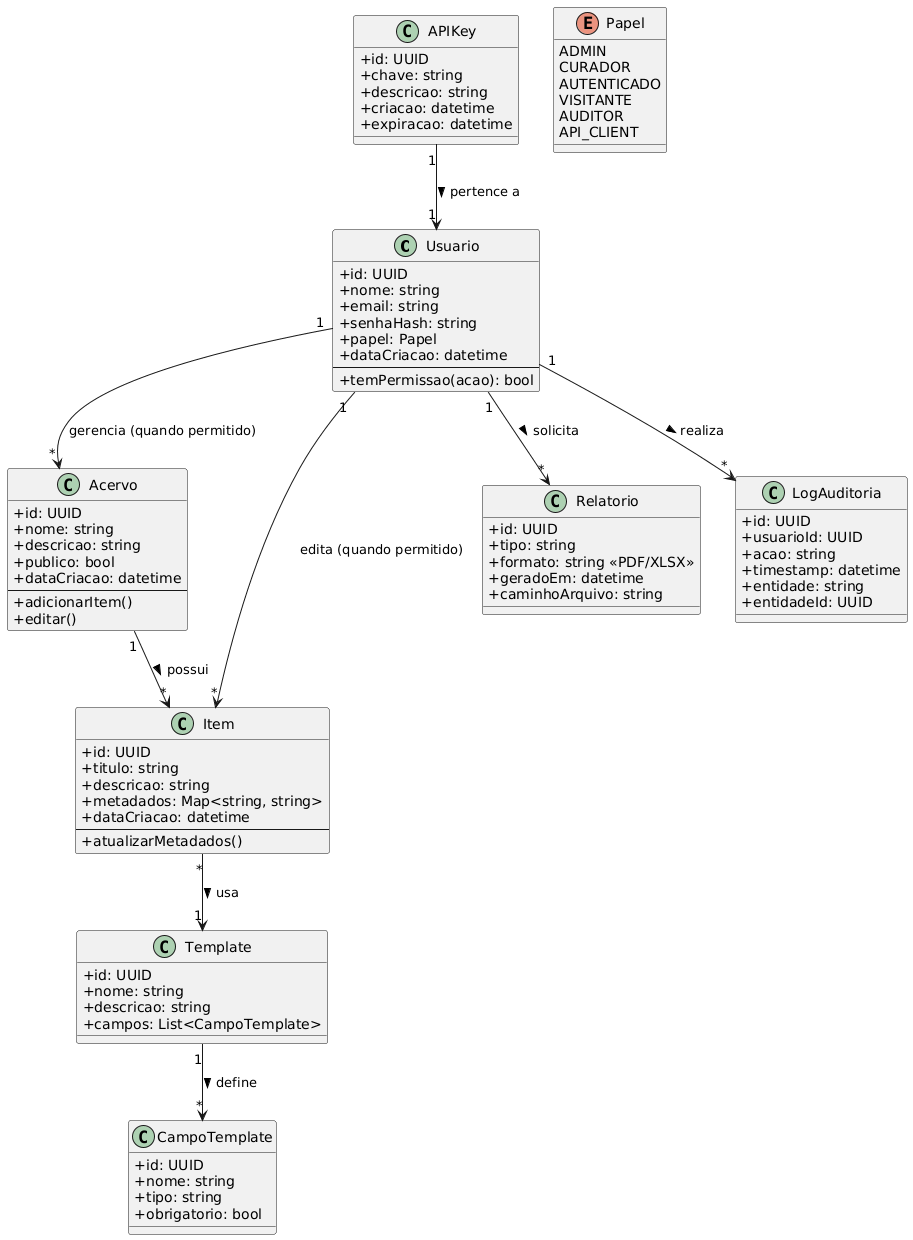

The diagram above was rendered by PlantUML. Its source (embedded in the PNG):
@startuml
skinparam classAttributeIconSize 0
skinparam shadowing false

' ===========================
' CLASSES PRINCIPAIS
' ===========================

class Usuario {
    +id: UUID
    +nome: string
    +email: string
    +senhaHash: string
    +papel: Papel
    +dataCriacao: datetime
    --
    +temPermissao(acao): bool
}

enum Papel {
    ADMIN
    CURADOR
    AUTENTICADO
    VISITANTE
    AUDITOR
    API_CLIENT
}

class Acervo {
    +id: UUID
    +nome: string
    +descricao: string
    +publico: bool
    +dataCriacao: datetime
    --
    +adicionarItem()
    +editar()
}

class Item {
    +id: UUID
    +titulo: string
    +descricao: string
    +metadados: Map<string, string>
    +dataCriacao: datetime
    --
    +atualizarMetadados()
}

class Template {
    +id: UUID
    +nome: string
    +descricao: string
    +campos: List<CampoTemplate>
}

class CampoTemplate {
    +id: UUID
    +nome: string
    +tipo: string
    +obrigatorio: bool
}

class Relatorio {
    +id: UUID
    +tipo: string
    +formato: string <<PDF/XLSX>>
    +geradoEm: datetime
    +caminhoArquivo: string
}

class LogAuditoria {
    +id: UUID
    +usuarioId: UUID
    +acao: string
    +timestamp: datetime
    +entidade: string
    +entidadeId: UUID
}

class APIKey {
    +id: UUID
    +chave: string
    +descricao: string
    +criacao: datetime
    +expiracao: datetime
}

' ===========================
' RELACIONAMENTOS
' ===========================

Usuario "1" --> "*" LogAuditoria : realiza >
Acervo "1" --> "*" Item : possui >
Template "1" --> "*" CampoTemplate : define >
Item "*" --> "1" Template : usa >
Usuario "1" --> "*" Acervo : gerencia (quando permitido)
Usuario "1" --> "*" Item : edita (quando permitido)
Usuario "1" --> "*" Relatorio : solicita >

APIKey "1" --> "1" Usuario : pertence a >
@enduml